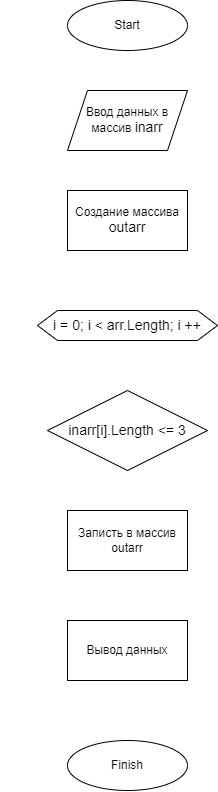

The diagram above was exported from draw.io. Its source (the exported page's mxGraphModel, read from the mxfile embedded in the PNG):
<mxGraphModel dx="459" dy="396" grid="1" gridSize="10" guides="1" tooltips="1" connect="1" arrows="1" fold="1" page="1" pageScale="1" pageWidth="827" pageHeight="1169" math="0" shadow="0">
  <root>
    <mxCell id="0" />
    <mxCell id="1" parent="0" />
    <mxCell id="11" value="" style="edgeStyle=none;html=1;fontSize=14;strokeColor=#FFFFFF;" edge="1" parent="1" source="2" target="5">
      <mxGeometry relative="1" as="geometry" />
    </mxCell>
    <mxCell id="2" value="Start" style="ellipse;whiteSpace=wrap;html=1;" vertex="1" parent="1">
      <mxGeometry x="180" y="60" width="120" height="50" as="geometry" />
    </mxCell>
    <mxCell id="13" value="" style="edgeStyle=none;html=1;fontSize=14;strokeColor=#FFFFFF;" edge="1" parent="1" source="4" target="6">
      <mxGeometry relative="1" as="geometry" />
    </mxCell>
    <mxCell id="4" value="Создание массива &lt;font style=&quot;font-size: 14px;&quot;&gt;outarr&lt;/font&gt;" style="rounded=0;whiteSpace=wrap;html=1;" vertex="1" parent="1">
      <mxGeometry x="180" y="250" width="120" height="60" as="geometry" />
    </mxCell>
    <mxCell id="12" value="" style="edgeStyle=none;html=1;fontSize=14;strokeColor=#FFFFFF;" edge="1" parent="1" source="5" target="4">
      <mxGeometry relative="1" as="geometry" />
    </mxCell>
    <mxCell id="5" value="Ввод данных в массив &lt;font style=&quot;font-size: 14px;&quot;&gt;inarr&lt;/font&gt;" style="shape=parallelogram;perimeter=parallelogramPerimeter;whiteSpace=wrap;html=1;fixedSize=1;" vertex="1" parent="1">
      <mxGeometry x="180" y="150" width="120" height="60" as="geometry" />
    </mxCell>
    <mxCell id="14" value="" style="edgeStyle=none;html=1;fontSize=14;strokeColor=#FFFFFF;" edge="1" parent="1" source="6" target="7">
      <mxGeometry relative="1" as="geometry" />
    </mxCell>
    <mxCell id="6" value="&lt;font style=&quot;font-size: 14px;&quot;&gt;i = 0; i &amp;lt; arr.Length; i ++&lt;/font&gt;" style="shape=hexagon;perimeter=hexagonPerimeter2;whiteSpace=wrap;html=1;fixedSize=1;" vertex="1" parent="1">
      <mxGeometry x="150" y="370" width="180" height="30" as="geometry" />
    </mxCell>
    <mxCell id="15" value="" style="edgeStyle=none;html=1;fontSize=14;strokeColor=#FFFFFF;" edge="1" parent="1" source="7" target="8">
      <mxGeometry relative="1" as="geometry" />
    </mxCell>
    <mxCell id="18" style="edgeStyle=none;html=1;entryX=0;entryY=0.5;entryDx=0;entryDy=0;fontSize=14;exitX=0;exitY=0.5;exitDx=0;exitDy=0;strokeColor=#FFFFFF;" edge="1" parent="1" source="7" target="6">
      <mxGeometry relative="1" as="geometry">
        <Array as="points">
          <mxPoint x="120" y="490" />
          <mxPoint x="120" y="385" />
        </Array>
      </mxGeometry>
    </mxCell>
    <mxCell id="7" value="&lt;font style=&quot;font-size: 14px;&quot;&gt;inarr[i].Length &amp;lt;= 3&lt;/font&gt;" style="rhombus;whiteSpace=wrap;html=1;" vertex="1" parent="1">
      <mxGeometry x="160" y="450" width="160" height="80" as="geometry" />
    </mxCell>
    <mxCell id="16" value="" style="edgeStyle=none;html=1;fontSize=14;strokeColor=#FFFFFF;" edge="1" parent="1" source="8" target="9">
      <mxGeometry relative="1" as="geometry" />
    </mxCell>
    <mxCell id="8" value="Записть в массив outarr" style="rounded=0;whiteSpace=wrap;html=1;" vertex="1" parent="1">
      <mxGeometry x="180" y="570" width="120" height="60" as="geometry" />
    </mxCell>
    <mxCell id="17" value="" style="edgeStyle=none;html=1;fontSize=14;strokeColor=#FFFFFF;" edge="1" parent="1" source="9" target="10">
      <mxGeometry relative="1" as="geometry" />
    </mxCell>
    <mxCell id="9" value="Вывод данных" style="rounded=0;whiteSpace=wrap;html=1;" vertex="1" parent="1">
      <mxGeometry x="180" y="680" width="120" height="60" as="geometry" />
    </mxCell>
    <mxCell id="10" value="Finish" style="ellipse;whiteSpace=wrap;html=1;" vertex="1" parent="1">
      <mxGeometry x="180" y="800" width="120" height="50" as="geometry" />
    </mxCell>
  </root>
</mxGraphModel>